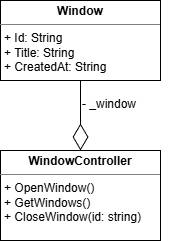

The diagram above was exported from draw.io. Its source (the exported page's mxGraphModel, read from the mxfile embedded in the PNG):
<mxGraphModel dx="1213" dy="650" grid="1" gridSize="10" guides="1" tooltips="1" connect="1" arrows="1" fold="1" page="1" pageScale="1" pageWidth="827" pageHeight="1169" math="0" shadow="0">
  <root>
    <mxCell id="0" />
    <mxCell id="1" parent="0" />
    <mxCell id="lM9CqRoHb0RO4qiAzsea-1" parent="1" style="verticalAlign=top;align=left;overflow=fill;html=1;whiteSpace=wrap;" value="&lt;p style=&quot;margin:0px;margin-top:4px;text-align:center;&quot;&gt;&lt;b&gt;Window&lt;/b&gt;&lt;/p&gt;&lt;hr size=&quot;1&quot; style=&quot;border-style:solid;&quot;&gt;&lt;p style=&quot;margin:0px;margin-left:4px;&quot;&gt;+ Id: String&lt;/p&gt;&lt;p style=&quot;margin:0px;margin-left:4px;&quot;&gt;+ Title: String&lt;/p&gt;&lt;p style=&quot;margin:0px;margin-left:4px;&quot;&gt;+ CreatedAt: String&lt;/p&gt;&lt;p style=&quot;margin:0px;margin-left:4px;&quot;&gt;&lt;span style=&quot;color: rgba(0, 0, 0, 0); font-family: monospace; font-size: 0px; text-wrap-mode: nowrap;&quot;&gt;%3CmxGraphModel%3E%3Croot%3E%3CmxCell%20id%3D%220%22%2F%3E%3CmxCell%20id%3D%221%22%20parent%3D%220%22%2F%3E%3CmxCell%20id%3D%222%22%20parent%3D%221%22%20style%3D%22text%3BstrokeColor%3Dnone%3BfillColor%3Dnone%3Balign%3Dleft%3BverticalAlign%3Dtop%3BspacingLeft%3D4%3BspacingRight%3D4%3Boverflow%3Dhidden%3Brotatable%3D0%3Bpoints%3D%5B%5B0%2C0.5%5D%2C%5B1%2C0.5%5D%5D%3BportConstraint%3Deastwest%3BwhiteSpace%3Dwrap%3Bhtml%3D1%3B%22%20value%3D%22%2B%20Title%3A%20String%22%20vertex%3D%221%22%3E%3CmxGeometry%20height%3D%2226%22%20width%3D%22100%22%20x%3D%22210%22%20y%3D%22262%22%20as%3D%22geometry%22%2F%3E%3C%2FmxCell%3E%3C%2Froot%3E%3C%2FmxGraphModel%3E&lt;/span&gt;&lt;/p&gt;&lt;p style=&quot;margin:0px;margin-left:4px;&quot;&gt;&lt;span style=&quot;color: rgba(0, 0, 0, 0); font-family: monospace; font-size: 0px; text-wrap-mode: nowrap;&quot;&gt;&lt;br&gt;&lt;/span&gt;&lt;/p&gt;" vertex="1">
      <mxGeometry height="80" width="160" x="360" y="130" as="geometry" />
    </mxCell>
    <mxCell id="lM9CqRoHb0RO4qiAzsea-6" parent="1" style="verticalAlign=top;align=left;overflow=fill;html=1;whiteSpace=wrap;" value="&lt;p style=&quot;margin:0px;margin-top:4px;text-align:center;&quot;&gt;&lt;b&gt;WindowController&lt;/b&gt;&lt;/p&gt;&lt;hr size=&quot;1&quot; style=&quot;border-style:solid;&quot;&gt;&lt;p style=&quot;margin:0px;margin-left:4px;&quot;&gt;+ OpenWindow()&lt;/p&gt;&lt;p style=&quot;margin:0px;margin-left:4px;&quot;&gt;+ GetWindows()&lt;/p&gt;&lt;p style=&quot;margin:0px;margin-left:4px;&quot;&gt;+ CloseWindow(id: string)&lt;/p&gt;" vertex="1">
      <mxGeometry height="90" width="160" x="360" y="280" as="geometry" />
    </mxCell>
    <mxCell id="lM9CqRoHb0RO4qiAzsea-10" parent="1" style="text;whiteSpace=wrap;html=1;" value="&lt;span style=&quot;color: rgb(0, 0, 0); font-family: Helvetica; font-size: 12px; font-style: normal; font-variant-ligatures: normal; font-variant-caps: normal; font-weight: 400; letter-spacing: normal; orphans: 2; text-align: left; text-indent: 0px; text-transform: none; widows: 2; word-spacing: 0px; -webkit-text-stroke-width: 0px; white-space: normal; text-decoration-thickness: initial; text-decoration-style: initial; text-decoration-color: initial; float: none; display: inline !important;&quot;&gt;- _window&lt;/span&gt;" vertex="1">
      <mxGeometry height="30" width="90" x="440" y="220" as="geometry" />
    </mxCell>
    <mxCell id="lM9CqRoHb0RO4qiAzsea-11" edge="1" parent="1" source="lM9CqRoHb0RO4qiAzsea-1" style="endArrow=diamondThin;endFill=0;endSize=24;html=1;rounded=0;entryX=0.5;entryY=0;entryDx=0;entryDy=0;exitX=0.5;exitY=1;exitDx=0;exitDy=0;" target="lM9CqRoHb0RO4qiAzsea-6" value="">
      <mxGeometry relative="1" width="160" as="geometry">
        <mxPoint x="290" y="240" as="sourcePoint" />
        <mxPoint x="450" y="240" as="targetPoint" />
      </mxGeometry>
    </mxCell>
  </root>
</mxGraphModel>